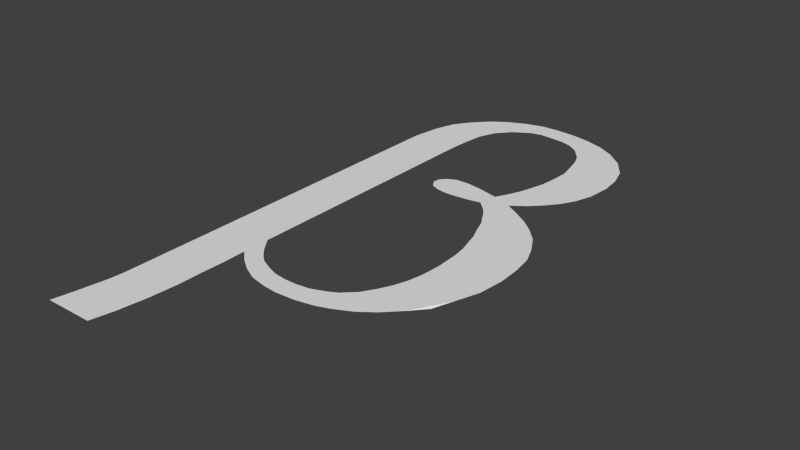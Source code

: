 # Source: beta.blend  (saved by Blender 2.71.0; exported with 4.5.12 LTS)
import bpy
from mathutils import Matrix  # noqa: F401  (used for matrix-valued properties, if any)

bpy.ops.wm.read_factory_settings(use_empty=True)
scene = bpy.context.scene
scene.name = 'Scene'

# ---- collections
col_collection_1 = bpy.data.collections.new('Collection 1'); scene.collection.children.link(col_collection_1)

# ---- world
world_world = bpy.data.worlds.new('World'); scene.world = world_world
world_world.color = (0.05088, 0.05088, 0.05088)
world_world.use_sun_shadow = False
world_world.sun_shadow_jitter_overblur = 0.0
world_world.cycles.sampling_method = 'MANUAL'
world_world.cycles.sample_map_resolution = 256

# ---- meshes
me_plane = bpy.data.meshes.new('Plane')
me_plane.from_pydata([(-1.951, -3.777, 1.003), (-2.11, -4.848, 1.003), (-1.971, -4.035, 1.003), (-2.05, -4.531, 1.003), (-1.951, 2.472, 1.003), (-1.884, 2.936, 1.003), (-1.773, 3.297, 1.003), (-1.59, 3.563, 1.003), (-1.343, 3.828, 1.003), (-1.098, 3.999, 1.003), (-0.8007, 4.138, 1.003), (-0.4965, 4.224, 1.003), (-0.1794, 4.238, 1.003), (0.1516, 4.215, 1.003), (0.4428, 4.162, 1.003), (0.7666, 4.059, 1.003), (1.048, 3.904, 1.003), (1.332, 3.663, 1.003), (1.558, 3.339, 1.003), (1.655, 3.015, 1.003), (1.687, 2.69, 1.003), (-1.08, 3.142, 1.004), (1.652, 2.304, 1.003), (1.559, 2.011, 1.003), (1.432, 1.778, 1.003), (1.273, 1.582, 1.003), (1.095, 1.399, 1.003), (0.8585, 1.223, 1.003), (1.115, 1.074, 1.003), (1.332, 0.9359, 1.003), (1.54, 0.7659, 1.003), (1.749, 0.5476, 1.003), (1.909, 0.2699, 1.003), (2.027, -0.007833, 1.003), (2.082, -0.3451, 1.003), (-1.119, 2.789, 1.004), (2.099, -0.7122, 1.003), (2.057, -1.139, 1.003), (1.929, -1.525, 1.003), (1.788, -1.844, 0.9809), (1.58, -2.131, 1.003), (1.343, -2.37, 1.003), (1.104, -2.547, 1.003), (0.8261, -2.686, 1.003), (0.6078, -2.765, 1.003), (0.3103, -2.825, 1.003), (-0.007141, -2.845, 1.003), (-0.2452, -2.825, 1.003), (-0.5229, -2.765, 1.003), (-0.761, -2.646, 1.003), (-0.9594, -2.507, 1.003), (-1.143, -2.336, 1.003), (-1.136, -2.747, 1.003), (-1.145, -3.083, 1.003), (-1.142, -3.511, 1.003), (-1.174, -4.006, 1.003), (-1.234, -4.463, 1.003), (-1.313, -4.843, 1.003), (-1.139, -1.891, 1.004), (-1.136, 2.496, 1.004), (-0.9624, 3.436, 1.004), (-0.759, 3.669, 1.004), (-0.4924, 3.835, 1.004), (-0.2966, 3.882, 1.004), (-0.08114, 3.866, 1.004), (0.1343, 3.847, 1.004), (0.3301, 3.788, 1.004), (0.5064, 3.671, 1.004), (0.6826, 3.455, 1.004), (0.7609, 3.279, 1.004), (0.8197, 3.044, 1.004), (0.8784, 2.75, 1.004), (0.8627, 2.435, 1.004), (0.8355, 2.193, 1.004), (0.7683, 1.932, 1.004), (0.7053, 1.727, 1.004), (0.6187, 1.53, 1.004), (0.5243, 1.341, 1.004), (0.1701, 1.428, 1.004), (-0.08169, 1.467, 1.004), (-0.3099, 1.459, 1.004), (-0.4437, 1.389, 1.004), (-0.5303, 1.302, 1.004), (-0.546, 1.184, 1.004), (-0.4673, 1.058, 1.004), (-0.3257, 0.9952, 1.004), (-0.1761, 0.9716, 1.004), (0.004875, 0.9716, 1.004), (0.241, 0.9952, 1.004), (0.4692, 1.035, 1.004), (0.5715, 0.9401, 1.004), (0.6502, 0.8614, 1.004), (0.7289, 0.7512, 1.004), (0.7997, 0.6253, 1.004), (0.8784, 0.4994, 1.004), (0.9729, 0.2475, 1.004), (1.044, 0.08225, 1.004), (1.099, -0.1224, 1.004), (1.154, -0.3191, 1.004), (1.185, -0.5316, 1.004), (1.193, -0.7047, 1.004), (1.201, -0.9094, 1.004), (1.193, -1.075, 1.004), (1.177, -1.264, 1.004), (1.13, -1.507, 1.004), (1.061, -1.717, 1.004), (0.9635, -1.918, 1.004), (0.8312, -2.137, 1.004), (0.6345, -2.326, 1.004), (0.4849, -2.405, 1.004), (0.2646, -2.491, 1.004), (0.04422, -2.523, 1.004), (-0.1604, -2.523, 1.004), (-0.3571, -2.5, 1.004), (-0.5349, -2.438, 1.004), (-0.727, -2.35, 1.004), (-0.8372, -2.263, 1.004), (-0.971, -2.121, 1.004)], [], [(115, 114, 113, 112, 47, 48, 49, 50, 51, 58, 117, 116), (36, 37, 38, 100, 99, 98, 34), (98, 97, 96, 95, 31, 32, 33, 34), (77, 27, 28, 29, 30, 31, 95, 94, 93, 92, 91, 90, 89, 88, 87, 86, 85, 84, 83, 82, 81, 80, 79, 78), (77, 76, 75, 74, 73, 23, 24, 25, 26, 27), (73, 72, 71, 70, 69, 68, 17, 18, 19, 20, 22, 23), (68, 67, 66, 65, 64, 63, 12, 13, 14, 15, 16, 17), (63, 62, 61, 60, 8, 9, 10, 11, 12), (60, 21, 35, 59, 4, 5, 6, 7, 8), (0, 4, 59, 58, 51, 52, 53, 54, 55), (2, 0, 55, 56, 57, 1, 3), (43, 44, 45, 46, 47, 112, 111, 110, 109, 108, 42), (100, 38, 39, 40, 41, 42, 108, 107, 106, 105, 104, 103, 102, 101)])
me_plane.use_remesh_preserve_volume = False
me_plane.use_remesh_preserve_attributes = False
me_plane.use_mirror_vertex_groups = False
me_plane.update()

# ---- objects
ob_plane = bpy.data.objects.new('Plane', me_plane)

# ---- transforms, parenting, visibility, modifiers, constraints
ob_plane.location = (-0.02712, -0.003149, -1.003)
ob_plane.lineart.crease_threshold = 0.0

# ---- collection membership
col_collection_1.objects.link(ob_plane)

# ---- scene / render settings (as saved in the file)
scene.frame_start = 1; scene.frame_end = 250; scene.frame_set(1)
scene.render.engine = 'BLENDER_EEVEE_NEXT'
scene.render.resolution_percentage = 50
scene.render.dither_intensity = 0.0
scene.cycles.use_denoising = False
scene.cycles.samples = 10
scene.cycles.sampling_pattern = 'TABULATED_SOBOL'
scene.cycles.light_sampling_threshold = 0.0
scene.cycles.use_adaptive_sampling = False
scene.cycles.use_light_tree = False
scene.cycles.blur_glossy = 0.0
scene.cycles.volume_bounces = 1
scene.cycles.pixel_filter_type = 'GAUSSIAN'
scene.cycles.sample_clamp_indirect = 0.0
scene.view_settings.view_transform = 'Standard'
bpy.context.view_layer.update()

# ---- added for rendering (the .blend has no active camera and no usable light): camera, sun
cam_auto = bpy.data.cameras.new('AutoCamera')
cam_auto.lens = 50.0
cam_auto.sensor_width = 36.0
cam_auto.clip_end = 1000.0
ob_auto_camera = bpy.data.objects.new('AutoCamera', cam_auto)
scene.collection.objects.link(ob_auto_camera)
ob_auto_camera.location = (9.23227, -11.4263, 7.40118)
ob_auto_camera.rotation_euler = (1.09748, -7.21219e-08, 0.694738)
scene.camera = ob_auto_camera
light_auto_sun = bpy.data.lights.new('AutoSun', 'SUN')
light_auto_sun.energy = 3.0
light_auto_sun.angle = 0.0523599
ob_auto_sun = bpy.data.objects.new('AutoSun', light_auto_sun)
scene.collection.objects.link(ob_auto_sun)
ob_auto_sun.rotation_euler = (0.872665, 0.174533, 0.523599)
bpy.context.view_layer.update()
